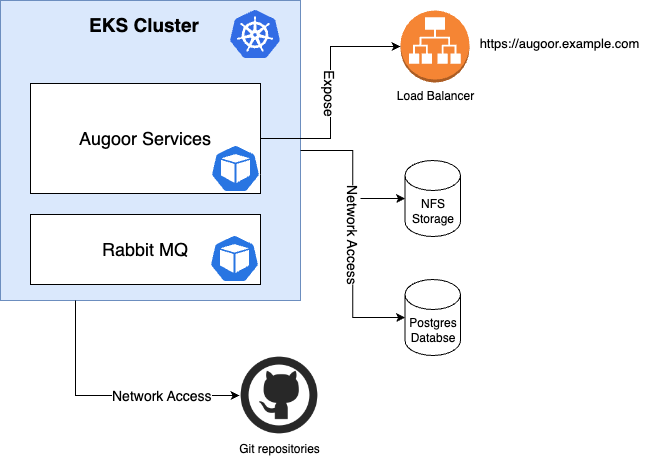

The diagram above was exported from draw.io. Its source (the exported page's mxGraphModel, read from the mxfile embedded in the PNG):
<mxGraphModel dx="984" dy="561" grid="1" gridSize="10" guides="1" tooltips="1" connect="1" arrows="1" fold="1" page="1" pageScale="1" pageWidth="850" pageHeight="1100" math="0" shadow="0">
  <root>
    <mxCell id="0" />
    <mxCell id="1" parent="0" />
    <mxCell id="YVE8NnG8BncttBWP28cH-1" value="" style="whiteSpace=wrap;html=1;aspect=fixed;fillColor=#dae8fc;strokeColor=#6c8ebf;" vertex="1" parent="1">
      <mxGeometry width="300" height="300" as="geometry" />
    </mxCell>
    <mxCell id="YVE8NnG8BncttBWP28cH-6" value="&lt;font style=&quot;font-size: 18px;&quot;&gt;Rabbit MQ&lt;/font&gt;" style="rounded=0;whiteSpace=wrap;html=1;" vertex="1" parent="1">
      <mxGeometry x="30" y="214" width="230" height="70" as="geometry" />
    </mxCell>
    <mxCell id="YVE8NnG8BncttBWP28cH-10" value="" style="sketch=0;html=1;dashed=0;whitespace=wrap;fillColor=#2875E2;strokeColor=#ffffff;points=[[0.005,0.63,0],[0.1,0.2,0],[0.9,0.2,0],[0.5,0,0],[0.995,0.63,0],[0.72,0.99,0],[0.5,1,0],[0.28,0.99,0]];verticalLabelPosition=bottom;align=center;verticalAlign=top;shape=mxgraph.kubernetes.icon;prIcon=pod" vertex="1" parent="1">
      <mxGeometry x="209" y="234" width="50" height="48" as="geometry" />
    </mxCell>
    <mxCell id="YVE8NnG8BncttBWP28cH-3" value="&lt;font style=&quot;font-size: 18px;&quot;&gt;Augoor Services&lt;/font&gt;" style="rounded=0;whiteSpace=wrap;html=1;" vertex="1" parent="1">
      <mxGeometry x="30" y="83" width="230" height="110" as="geometry" />
    </mxCell>
    <mxCell id="YVE8NnG8BncttBWP28cH-4" value="" style="sketch=0;html=1;dashed=0;whitespace=wrap;fillColor=#2875E2;strokeColor=#ffffff;points=[[0.005,0.63,0],[0.1,0.2,0],[0.9,0.2,0],[0.5,0,0],[0.995,0.63,0],[0.72,0.99,0],[0.5,1,0],[0.28,0.99,0]];verticalLabelPosition=bottom;align=center;verticalAlign=top;shape=mxgraph.kubernetes.icon;prIcon=pod" vertex="1" parent="1">
      <mxGeometry x="210" y="144" width="50" height="48" as="geometry" />
    </mxCell>
    <mxCell id="YVE8NnG8BncttBWP28cH-11" value="" style="image;sketch=0;aspect=fixed;html=1;points=[];align=center;fontSize=12;image=img/lib/mscae/Kubernetes.svg;" vertex="1" parent="1">
      <mxGeometry x="230" y="10" width="50" height="48" as="geometry" />
    </mxCell>
    <mxCell id="YVE8NnG8BncttBWP28cH-12" value="&lt;font style=&quot;font-size: 19px;&quot;&gt;&lt;b&gt;EKS Cluster&lt;/b&gt;&lt;/font&gt;" style="text;html=1;strokeColor=none;fillColor=none;align=center;verticalAlign=middle;whiteSpace=wrap;rounded=0;" vertex="1" parent="1">
      <mxGeometry x="79" y="10" width="130" height="30" as="geometry" />
    </mxCell>
    <mxCell id="YVE8NnG8BncttBWP28cH-14" value="Load Balancer&lt;br&gt;" style="outlineConnect=0;dashed=0;verticalLabelPosition=bottom;verticalAlign=top;align=center;html=1;shape=mxgraph.aws3.application_load_balancer;fillColor=#F58534;gradientColor=none;" vertex="1" parent="1">
      <mxGeometry x="400" y="10" width="69" height="72" as="geometry" />
    </mxCell>
    <mxCell id="YVE8NnG8BncttBWP28cH-16" value="NFS&lt;br&gt;Storage" style="shape=cylinder3;whiteSpace=wrap;html=1;boundedLbl=1;backgroundOutline=1;size=15;" vertex="1" parent="1">
      <mxGeometry x="404.5" y="160" width="55.5" height="76" as="geometry" />
    </mxCell>
    <mxCell id="YVE8NnG8BncttBWP28cH-20" value="Postgres&lt;br&gt;Databse" style="shape=cylinder3;whiteSpace=wrap;html=1;boundedLbl=1;backgroundOutline=1;size=15;" vertex="1" parent="1">
      <mxGeometry x="404.5" y="279" width="55.5" height="76" as="geometry" />
    </mxCell>
    <mxCell id="YVE8NnG8BncttBWP28cH-30" value="" style="endArrow=classic;html=1;rounded=0;verticalAlign=middle;horizontal=1;edgeStyle=orthogonalEdgeStyle;exitX=1;exitY=0.5;exitDx=0;exitDy=0;entryX=0;entryY=0.5;entryDx=0;entryDy=0;entryPerimeter=0;" edge="1" parent="1" source="YVE8NnG8BncttBWP28cH-1" target="YVE8NnG8BncttBWP28cH-20">
      <mxGeometry relative="1" as="geometry">
        <mxPoint x="340" y="150" as="sourcePoint" />
        <mxPoint x="380" y="290" as="targetPoint" />
      </mxGeometry>
    </mxCell>
    <mxCell id="YVE8NnG8BncttBWP28cH-31" value="Network Access" style="edgeLabel;resizable=0;html=1;align=center;verticalAlign=middle;rotation=90;fontSize=14;" connectable="0" vertex="1" parent="YVE8NnG8BncttBWP28cH-30">
      <mxGeometry relative="1" as="geometry" />
    </mxCell>
    <mxCell id="YVE8NnG8BncttBWP28cH-32" value="" style="endArrow=classic;html=1;rounded=0;entryX=0;entryY=0.5;entryDx=0;entryDy=0;entryPerimeter=0;" edge="1" parent="1" target="YVE8NnG8BncttBWP28cH-16">
      <mxGeometry width="50" height="50" relative="1" as="geometry">
        <mxPoint x="360" y="198" as="sourcePoint" />
        <mxPoint x="310" y="190" as="targetPoint" />
      </mxGeometry>
    </mxCell>
    <mxCell id="YVE8NnG8BncttBWP28cH-33" value="" style="endArrow=classic;html=1;rounded=0;verticalAlign=middle;horizontal=1;edgeStyle=orthogonalEdgeStyle;entryX=0;entryY=0.5;entryDx=0;entryDy=0;entryPerimeter=0;exitX=1;exitY=0.5;exitDx=0;exitDy=0;" edge="1" parent="1" source="YVE8NnG8BncttBWP28cH-3" target="YVE8NnG8BncttBWP28cH-14">
      <mxGeometry relative="1" as="geometry">
        <mxPoint x="340" y="110" as="sourcePoint" />
        <mxPoint x="415" y="327" as="targetPoint" />
      </mxGeometry>
    </mxCell>
    <mxCell id="YVE8NnG8BncttBWP28cH-34" value="Expose" style="edgeLabel;resizable=0;html=1;align=center;verticalAlign=middle;rotation=90;fontSize=14;" connectable="0" vertex="1" parent="YVE8NnG8BncttBWP28cH-33">
      <mxGeometry relative="1" as="geometry" />
    </mxCell>
    <mxCell id="YVE8NnG8BncttBWP28cH-35" value="&lt;font size=&quot;1&quot; style=&quot;&quot;&gt;&lt;span style=&quot;font-size: 13px;&quot;&gt;https://augoor.example.com&lt;/span&gt;&lt;/font&gt;" style="text;html=1;strokeColor=none;fillColor=none;align=center;verticalAlign=middle;whiteSpace=wrap;rounded=0;" vertex="1" parent="1">
      <mxGeometry x="469" y="28" width="181" height="30" as="geometry" />
    </mxCell>
    <mxCell id="YVE8NnG8BncttBWP28cH-36" value="Git repositories" style="shape=image;html=1;verticalAlign=top;verticalLabelPosition=bottom;labelBackgroundColor=#ffffff;imageAspect=0;aspect=fixed;image=https://cdn0.iconfinder.com/data/icons/social-network-9/50/29-128.png" vertex="1" parent="1">
      <mxGeometry x="239" y="355" width="80" height="80" as="geometry" />
    </mxCell>
    <mxCell id="YVE8NnG8BncttBWP28cH-38" value="" style="endArrow=classic;html=1;rounded=0;verticalAlign=middle;horizontal=1;edgeStyle=orthogonalEdgeStyle;exitX=0.25;exitY=1;exitDx=0;exitDy=0;entryX=0;entryY=0.5;entryDx=0;entryDy=0;" edge="1" parent="1" source="YVE8NnG8BncttBWP28cH-1" target="YVE8NnG8BncttBWP28cH-36">
      <mxGeometry relative="1" as="geometry">
        <mxPoint x="50" y="340" as="sourcePoint" />
        <mxPoint x="155" y="507" as="targetPoint" />
      </mxGeometry>
    </mxCell>
    <mxCell id="YVE8NnG8BncttBWP28cH-39" value="Network Access" style="edgeLabel;resizable=0;html=1;align=left;verticalAlign=middle;rotation=0;fontSize=14;" connectable="0" vertex="1" parent="YVE8NnG8BncttBWP28cH-38">
      <mxGeometry relative="1" as="geometry" />
    </mxCell>
  </root>
</mxGraphModel>